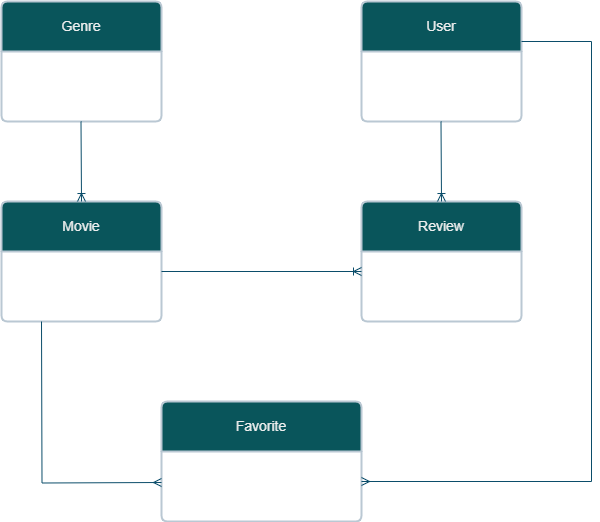

The diagram above was exported from draw.io. Its source (the exported page's mxGraphModel, read from the mxfile embedded in the PNG):
<mxGraphModel dx="1434" dy="746" grid="1" gridSize="10" guides="1" tooltips="1" connect="1" arrows="1" fold="1" page="1" pageScale="1" pageWidth="827" pageHeight="1169" math="0" shadow="0">
  <root>
    <mxCell id="0" />
    <mxCell id="1" parent="0" />
    <mxCell id="6byL3wAmZK6xSERjAN76-2" value="User" style="swimlane;childLayout=stackLayout;horizontal=1;startSize=50;horizontalStack=0;rounded=1;fontSize=14;fontStyle=0;strokeWidth=2;resizeParent=0;resizeLast=1;shadow=0;dashed=0;align=center;arcSize=4;whiteSpace=wrap;html=1;strokeColor=#BAC8D3;fontColor=#EEEEEE;fillColor=#09555B;" vertex="1" parent="1">
      <mxGeometry x="520" y="80" width="160" height="120" as="geometry" />
    </mxCell>
    <mxCell id="6byL3wAmZK6xSERjAN76-3" value="Genre" style="swimlane;childLayout=stackLayout;horizontal=1;startSize=50;horizontalStack=0;rounded=1;fontSize=14;fontStyle=0;strokeWidth=2;resizeParent=0;resizeLast=1;shadow=0;dashed=0;align=center;arcSize=4;whiteSpace=wrap;html=1;strokeColor=#BAC8D3;fontColor=#EEEEEE;fillColor=#09555B;" vertex="1" parent="1">
      <mxGeometry x="160" y="80" width="160" height="120" as="geometry" />
    </mxCell>
    <mxCell id="6byL3wAmZK6xSERjAN76-4" value="Movie" style="swimlane;childLayout=stackLayout;horizontal=1;startSize=50;horizontalStack=0;rounded=1;fontSize=14;fontStyle=0;strokeWidth=2;resizeParent=0;resizeLast=1;shadow=0;dashed=0;align=center;arcSize=4;whiteSpace=wrap;html=1;strokeColor=#BAC8D3;fontColor=#EEEEEE;fillColor=#09555B;" vertex="1" parent="1">
      <mxGeometry x="160" y="280" width="160" height="120" as="geometry" />
    </mxCell>
    <mxCell id="6byL3wAmZK6xSERjAN76-5" value="Review" style="swimlane;childLayout=stackLayout;horizontal=1;startSize=50;horizontalStack=0;rounded=1;fontSize=14;fontStyle=0;strokeWidth=2;resizeParent=0;resizeLast=1;shadow=0;dashed=0;align=center;arcSize=4;whiteSpace=wrap;html=1;strokeColor=#BAC8D3;fontColor=#EEEEEE;fillColor=#09555B;" vertex="1" parent="1">
      <mxGeometry x="520" y="280" width="160" height="120" as="geometry" />
    </mxCell>
    <mxCell id="6byL3wAmZK6xSERjAN76-6" value="Favorite" style="swimlane;childLayout=stackLayout;horizontal=1;startSize=50;horizontalStack=0;rounded=1;fontSize=14;fontStyle=0;strokeWidth=2;resizeParent=0;resizeLast=1;shadow=0;dashed=0;align=center;arcSize=4;whiteSpace=wrap;html=1;strokeColor=#BAC8D3;fontColor=#EEEEEE;fillColor=#09555B;" vertex="1" parent="1">
      <mxGeometry x="320" y="480" width="200" height="120" as="geometry" />
    </mxCell>
    <mxCell id="6byL3wAmZK6xSERjAN76-10" value="" style="fontSize=12;html=1;endArrow=ERoneToMany;rounded=0;labelBackgroundColor=none;strokeColor=#0B4D6A;fontColor=default;entryX=0.5;entryY=0;entryDx=0;entryDy=0;" edge="1" parent="1" target="6byL3wAmZK6xSERjAN76-5">
      <mxGeometry width="100" height="100" relative="1" as="geometry">
        <mxPoint x="599.5" y="200" as="sourcePoint" />
        <mxPoint x="600" y="270" as="targetPoint" />
      </mxGeometry>
    </mxCell>
    <mxCell id="6byL3wAmZK6xSERjAN76-11" value="" style="fontSize=12;html=1;endArrow=ERoneToMany;rounded=0;entryX=0;entryY=0.5;entryDx=0;entryDy=0;labelBackgroundColor=none;strokeColor=#0B4D6A;fontColor=default;" edge="1" parent="1">
      <mxGeometry width="100" height="100" relative="1" as="geometry">
        <mxPoint x="320" y="350" as="sourcePoint" />
        <mxPoint x="520" y="350" as="targetPoint" />
      </mxGeometry>
    </mxCell>
    <mxCell id="6byL3wAmZK6xSERjAN76-12" value="" style="edgeStyle=elbowEdgeStyle;fontSize=12;html=1;endArrow=ERmany;startArrow=none;rounded=0;labelBackgroundColor=none;strokeColor=#0B4D6A;fontColor=default;exitX=1;exitY=0;exitDx=0;exitDy=0;startFill=0;" edge="1" parent="1">
      <mxGeometry width="100" height="100" relative="1" as="geometry">
        <mxPoint x="680" y="120" as="sourcePoint" />
        <mxPoint x="520" y="560" as="targetPoint" />
        <Array as="points">
          <mxPoint x="750" y="450" />
          <mxPoint x="690" y="300" />
        </Array>
      </mxGeometry>
    </mxCell>
    <mxCell id="6byL3wAmZK6xSERjAN76-13" value="" style="edgeStyle=orthogonalEdgeStyle;fontSize=12;html=1;endArrow=none;startArrow=ERmany;rounded=0;entryX=0.5;entryY=1;entryDx=0;entryDy=0;labelBackgroundColor=none;strokeColor=#0B4D6A;fontColor=default;endFill=0;" edge="1" parent="1">
      <mxGeometry width="100" height="100" relative="1" as="geometry">
        <mxPoint x="320" y="561" as="sourcePoint" />
        <mxPoint x="200" y="400" as="targetPoint" />
      </mxGeometry>
    </mxCell>
    <mxCell id="6byL3wAmZK6xSERjAN76-14" value="" style="fontSize=12;html=1;endArrow=ERoneToMany;rounded=0;labelBackgroundColor=none;strokeColor=#0B4D6A;fontColor=default;entryX=0.5;entryY=0;entryDx=0;entryDy=0;" edge="1" parent="1">
      <mxGeometry width="100" height="100" relative="1" as="geometry">
        <mxPoint x="239.5" y="200" as="sourcePoint" />
        <mxPoint x="240" y="280" as="targetPoint" />
      </mxGeometry>
    </mxCell>
  </root>
</mxGraphModel>